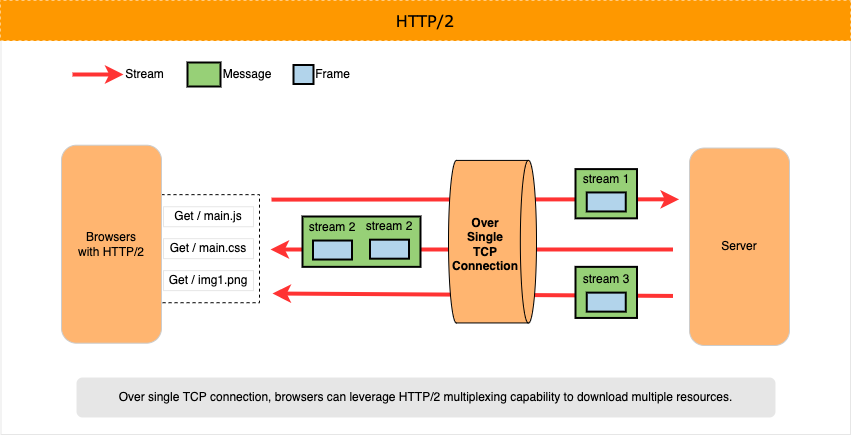

The diagram above was exported from draw.io. Its source (the exported page's mxGraphModel, read from the mxfile embedded in the PNG):
<mxGraphModel dx="1258" dy="1036" grid="0" gridSize="10" guides="1" tooltips="1" connect="1" arrows="1" fold="1" page="1" pageScale="1" pageWidth="850" pageHeight="1100" math="0" shadow="0">
  <root>
    <mxCell id="0" />
    <mxCell id="1" parent="0" />
    <mxCell id="2" value="" style="rounded=0;whiteSpace=wrap;html=1;strokeColor=#E6E6E6;" vertex="1" parent="1">
      <mxGeometry x="0.5" y="565" width="849.5" height="396" as="geometry" />
    </mxCell>
    <mxCell id="3" value="" style="rounded=0;whiteSpace=wrap;html=1;shadow=0;dashed=1;strokeColor=default;fillColor=none;" vertex="1" parent="1">
      <mxGeometry x="161" y="721.1500000000001" width="98" height="108.07" as="geometry" />
    </mxCell>
    <mxCell id="4" value="HTTP/2" style="rounded=0;whiteSpace=wrap;html=1;shadow=0;dashed=1;fontFamily=Verdana;fontSize=16;strokeColor=#FE9800;strokeWidth=1;fillColor=#FE9800;fontStyle=0" vertex="1" parent="1">
      <mxGeometry y="527" width="850" height="40" as="geometry" />
    </mxCell>
    <mxCell id="5" value="Over single TCP connection, browsers can leverage HTTP/2 multiplexing capability to download multiple resources." style="rounded=1;whiteSpace=wrap;html=1;strokeColor=none;fillColor=#E6E6E6;" vertex="1" parent="1">
      <mxGeometry x="76" y="904" width="699" height="40" as="geometry" />
    </mxCell>
    <mxCell id="6" value="" style="endArrow=classic;html=1;rounded=0;strokeColor=#FF3333;strokeWidth=4;startArrow=none;startFill=0;" edge="1" parent="1">
      <mxGeometry width="50" height="50" relative="1" as="geometry">
        <mxPoint x="72" y="601" as="sourcePoint" />
        <mxPoint x="123" y="601" as="targetPoint" />
      </mxGeometry>
    </mxCell>
    <mxCell id="7" value="Stream" style="text;html=1;strokeColor=none;fillColor=none;align=center;verticalAlign=middle;whiteSpace=wrap;rounded=0;shadow=0;" vertex="1" parent="1">
      <mxGeometry x="121" y="586" width="47" height="30" as="geometry" />
    </mxCell>
    <mxCell id="8" value="" style="rounded=0;whiteSpace=wrap;html=1;shadow=0;strokeColor=default;fillColor=#97D077;strokeWidth=2;" vertex="1" parent="1">
      <mxGeometry x="187" y="589" width="33" height="24" as="geometry" />
    </mxCell>
    <mxCell id="9" value="Message" style="text;html=1;strokeColor=none;fillColor=none;align=center;verticalAlign=middle;whiteSpace=wrap;rounded=0;shadow=0;" vertex="1" parent="1">
      <mxGeometry x="220" y="586" width="54" height="30" as="geometry" />
    </mxCell>
    <mxCell id="10" value="" style="rounded=0;whiteSpace=wrap;html=1;shadow=0;strokeColor=default;strokeWidth=2;fillColor=#B2D4EB;" vertex="1" parent="1">
      <mxGeometry x="293" y="591.5" width="20" height="19" as="geometry" />
    </mxCell>
    <mxCell id="11" value="Frame" style="text;html=1;strokeColor=none;fillColor=none;align=center;verticalAlign=middle;whiteSpace=wrap;rounded=0;shadow=0;" vertex="1" parent="1">
      <mxGeometry x="313" y="586" width="39" height="30" as="geometry" />
    </mxCell>
    <mxCell id="12" value="" style="endArrow=classic;html=1;rounded=0;entryX=0.765;entryY=0.706;entryDx=0;entryDy=0;strokeColor=#FF3333;strokeWidth=4;entryPerimeter=0;startArrow=none;startFill=0;" edge="1" parent="1">
      <mxGeometry width="50" height="50" relative="1" as="geometry">
        <mxPoint x="271" y="726.1100000000001" as="sourcePoint" />
        <mxPoint x="678.5" y="725.8200000000002" as="targetPoint" />
      </mxGeometry>
    </mxCell>
    <mxCell id="13" value="Browsers&lt;br&gt;with HTTP/2" style="rounded=1;whiteSpace=wrap;html=1;shadow=0;strokeColor=#CCCCCC;strokeWidth=1;fillColor=#FFB570;" vertex="1" parent="1">
      <mxGeometry x="61" y="671.7" width="100" height="198" as="geometry" />
    </mxCell>
    <mxCell id="14" value="Server" style="rounded=1;whiteSpace=wrap;html=1;shadow=0;strokeColor=#CCCCCC;strokeWidth=1;fillColor=#FFB570;" vertex="1" parent="1">
      <mxGeometry x="689" y="674.54" width="100" height="197.46" as="geometry" />
    </mxCell>
    <mxCell id="15" style="edgeStyle=orthogonalEdgeStyle;rounded=0;orthogonalLoop=1;jettySize=auto;html=1;exitX=0.5;exitY=1;exitDx=0;exitDy=0;exitPerimeter=0;" edge="1" parent="1">
      <mxGeometry relative="1" as="geometry">
        <mxPoint x="461" y="833.0700000000004" as="sourcePoint" />
        <mxPoint x="461" y="833.0700000000004" as="targetPoint" />
      </mxGeometry>
    </mxCell>
    <mxCell id="16" value="Get / main.js" style="text;html=1;strokeColor=#E6E6E6;fillColor=none;align=center;verticalAlign=middle;whiteSpace=wrap;rounded=0;shadow=0;" vertex="1" parent="1">
      <mxGeometry x="163" y="733.25" width="90" height="20" as="geometry" />
    </mxCell>
    <mxCell id="17" value="Get / main.css" style="text;html=1;strokeColor=#E6E6E6;fillColor=none;align=center;verticalAlign=middle;whiteSpace=wrap;rounded=0;shadow=0;" vertex="1" parent="1">
      <mxGeometry x="163" y="765.1799999999998" width="90" height="20" as="geometry" />
    </mxCell>
    <mxCell id="18" value="Get / img1.png" style="text;html=1;strokeColor=#E6E6E6;fillColor=none;align=center;verticalAlign=middle;whiteSpace=wrap;rounded=0;shadow=0;" vertex="1" parent="1">
      <mxGeometry x="163" y="797.1199999999999" width="90" height="20" as="geometry" />
    </mxCell>
    <mxCell id="19" value="" style="endArrow=classic;html=1;rounded=0;strokeColor=#FF3333;strokeWidth=4;startArrow=none;startFill=0;" edge="1" parent="1">
      <mxGeometry width="50" height="50" relative="1" as="geometry">
        <mxPoint x="672.5" y="775.9900000000005" as="sourcePoint" />
        <mxPoint x="270" y="776" as="targetPoint" />
      </mxGeometry>
    </mxCell>
    <mxCell id="20" value="" style="endArrow=classic;html=1;rounded=0;strokeColor=#FF3333;strokeWidth=4;startArrow=none;startFill=0;" edge="1" parent="1">
      <mxGeometry width="50" height="50" relative="1" as="geometry">
        <mxPoint x="672.5" y="822.4400000000003" as="sourcePoint" />
        <mxPoint x="272" y="820" as="targetPoint" />
      </mxGeometry>
    </mxCell>
    <mxCell id="21" value="&lt;span style=&quot;&quot;&gt;&lt;br&gt;&lt;/span&gt;" style="strokeWidth=1;html=1;shape=mxgraph.flowchart.direct_data;whiteSpace=wrap;rounded=1;shadow=0;fillColor=#FFB570;" vertex="1" parent="1">
      <mxGeometry x="448" y="686.91" width="88" height="162.54" as="geometry" />
    </mxCell>
    <mxCell id="22" value="" style="rounded=0;whiteSpace=wrap;html=1;shadow=0;strokeColor=default;fillColor=#97D077;strokeWidth=2;" vertex="1" parent="1">
      <mxGeometry x="575" y="695.6" width="61.5" height="49.23" as="geometry" />
    </mxCell>
    <mxCell id="23" value="" style="rounded=0;whiteSpace=wrap;html=1;shadow=0;strokeColor=default;strokeWidth=2;fillColor=#B2D4EB;" vertex="1" parent="1">
      <mxGeometry x="586.25" y="718.9399999999998" width="39" height="19" as="geometry" />
    </mxCell>
    <mxCell id="24" value="stream 1" style="text;html=1;strokeColor=none;fillColor=none;align=center;verticalAlign=middle;whiteSpace=wrap;rounded=0;shadow=0;" vertex="1" parent="1">
      <mxGeometry x="578.75" y="695.2600000000003" width="54" height="21" as="geometry" />
    </mxCell>
    <mxCell id="25" value="" style="rounded=0;whiteSpace=wrap;html=1;shadow=0;strokeColor=default;fillColor=#97D077;strokeWidth=2;" vertex="1" parent="1">
      <mxGeometry x="302" y="743" width="118" height="50.35" as="geometry" />
    </mxCell>
    <mxCell id="26" value="" style="rounded=0;whiteSpace=wrap;html=1;shadow=0;strokeColor=default;strokeWidth=2;fillColor=#B2D4EB;" vertex="1" parent="1">
      <mxGeometry x="312.5" y="767.0300000000002" width="39" height="19" as="geometry" />
    </mxCell>
    <mxCell id="27" value="stream 2" style="text;html=1;strokeColor=none;fillColor=none;align=center;verticalAlign=middle;whiteSpace=wrap;rounded=0;shadow=0;" vertex="1" parent="1">
      <mxGeometry x="305" y="745.6800000000001" width="54" height="16.35" as="geometry" />
    </mxCell>
    <mxCell id="28" value="" style="rounded=0;whiteSpace=wrap;html=1;shadow=0;strokeColor=default;strokeWidth=2;fillColor=#B2D4EB;" vertex="1" parent="1">
      <mxGeometry x="369.5" y="766.1800000000003" width="39" height="19" as="geometry" />
    </mxCell>
    <mxCell id="29" value="stream 2" style="text;html=1;strokeColor=none;fillColor=none;align=center;verticalAlign=middle;whiteSpace=wrap;rounded=0;shadow=0;" vertex="1" parent="1">
      <mxGeometry x="362" y="744.8300000000002" width="54" height="17.32" as="geometry" />
    </mxCell>
    <mxCell id="30" value="" style="rounded=0;whiteSpace=wrap;html=1;shadow=0;strokeColor=default;fillColor=#97D077;strokeWidth=2;" vertex="1" parent="1">
      <mxGeometry x="575" y="793.35" width="61.5" height="51.1" as="geometry" />
    </mxCell>
    <mxCell id="31" value="" style="rounded=0;whiteSpace=wrap;html=1;shadow=0;strokeColor=default;strokeWidth=2;fillColor=#B2D4EB;" vertex="1" parent="1">
      <mxGeometry x="586.25" y="819.13" width="39" height="19" as="geometry" />
    </mxCell>
    <mxCell id="32" value="stream 3" style="text;html=1;strokeColor=none;fillColor=none;align=center;verticalAlign=middle;whiteSpace=wrap;rounded=0;shadow=0;" vertex="1" parent="1">
      <mxGeometry x="578.75" y="795.4499999999999" width="54" height="21" as="geometry" />
    </mxCell>
    <mxCell id="33" value="Over&lt;br&gt;Single&lt;br&gt;TCP&lt;br&gt;Connection" style="text;html=1;strokeColor=none;fillColor=none;align=center;verticalAlign=middle;whiteSpace=wrap;rounded=0;fontStyle=1" vertex="1" parent="1">
      <mxGeometry x="455" y="727.3399999999999" width="60" height="86.73" as="geometry" />
    </mxCell>
  </root>
</mxGraphModel>